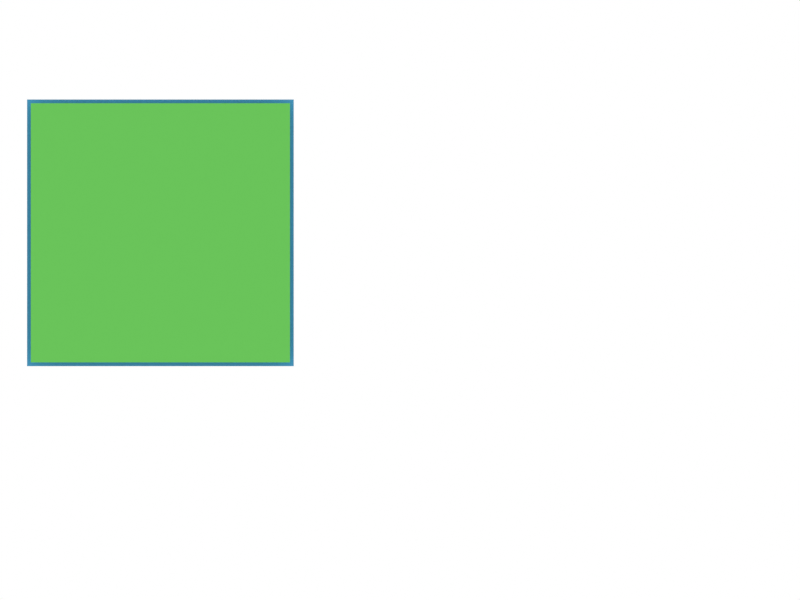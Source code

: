 # Source: image_source.blend  (saved by Blender 3.5.10; exported with 4.5.12 LTS)
import bpy
from mathutils import Matrix  # noqa: F401  (used for matrix-valued properties, if any)

bpy.ops.wm.read_factory_settings(use_empty=True)
scene = bpy.context.scene
scene.name = 'layout'

# ---- materials (node trees are filled in below, after node groups)
mat_material = bpy.data.materials.new('Material')
mat_material.use_transparent_shadow = False
mat_content_01 = bpy.data.materials.new('content-01')
mat_content_01.use_transparent_shadow = False
mat_content_02 = bpy.data.materials.new('content-02')
mat_content_02.use_transparent_shadow = False
mat_content_02_001 = bpy.data.materials.new('content-02.001')
mat_content_02_001.use_transparent_shadow = False
mat_content_05 = bpy.data.materials.new('content-05')
mat_content_05.use_transparent_shadow = False
mat_content_05_001 = bpy.data.materials.new('content-05.001')
mat_content_05_001.use_transparent_shadow = False

# ---- material node trees
mat_material.use_nodes = True; mat_material.node_tree.nodes.clear()
_N = mat_material.node_tree.nodes; _L = mat_material.node_tree.links
n0 = _N.new('ShaderNodeBsdfPrincipled'); n0.name = 'Principled BSDF'; n0.location = (10, 300)
n0.distribution = 'GGX'
n0.subsurface_method = 'RANDOM_WALK_SKIN'
n0.inputs[0].default_value = (0.03855, 0.3027, 0.5356, 1.0)
n0.inputs[3].default_value = 1.45
n0.inputs[27].default_value = (0.0, 0.0, 0.0, 1.0)
n0.inputs[28].default_value = 1.0
n1 = _N.new('ShaderNodeOutputMaterial'); n1.name = 'Material Output'; n1.location = (300, 300)
_L.new(n0.outputs[0], n1.inputs[0])
n1.is_active_output = True
mat_content_01.use_nodes = True; mat_content_01.node_tree.nodes.clear()
_N = mat_content_01.node_tree.nodes; _L = mat_content_01.node_tree.links
n0 = _N.new('ShaderNodeBsdfPrincipled'); n0.name = 'Principled BSDF'; n0.location = (10, 300)
n0.distribution = 'GGX'
n0.subsurface_method = 'RANDOM_WALK_SKIN'
n0.inputs[0].default_value = (0.1163, 0.5356, 0.07348, 1.0)
n0.inputs[3].default_value = 1.45
n0.inputs[27].default_value = (0.0, 0.0, 0.0, 1.0)
n0.inputs[28].default_value = 1.0
n1 = _N.new('ShaderNodeOutputMaterial'); n1.name = 'Material Output'; n1.location = (300, 300)
_L.new(n0.outputs[0], n1.inputs[0])
n1.is_active_output = True
mat_content_02.use_nodes = True; mat_content_02.node_tree.nodes.clear()
_N = mat_content_02.node_tree.nodes; _L = mat_content_02.node_tree.links
n0 = _N.new('ShaderNodeBsdfPrincipled'); n0.name = 'Principled BSDF'; n0.location = (10, 300)
n0.distribution = 'GGX'
n0.subsurface_method = 'RANDOM_WALK_SKIN'
n0.inputs[0].default_value = (0.5356, 0.1585, 0.1448, 1.0)
n0.inputs[3].default_value = 1.45
n0.inputs[27].default_value = (0.0, 0.0, 0.0, 1.0)
n0.inputs[28].default_value = 1.0
n1 = _N.new('ShaderNodeOutputMaterial'); n1.name = 'Material Output'; n1.location = (300, 300)
_L.new(n0.outputs[0], n1.inputs[0])
n1.is_active_output = True
mat_content_02_001.use_nodes = True; mat_content_02_001.node_tree.nodes.clear()
_N = mat_content_02_001.node_tree.nodes; _L = mat_content_02_001.node_tree.links
n0 = _N.new('ShaderNodeBsdfPrincipled'); n0.name = 'Principled BSDF'; n0.location = (10, 300)
n0.distribution = 'GGX'
n0.subsurface_method = 'RANDOM_WALK_SKIN'
n0.inputs[0].default_value = (0.5356, 0.5241, 0.111, 1.0)
n0.inputs[3].default_value = 1.45
n0.inputs[27].default_value = (0.0, 0.0, 0.0, 1.0)
n0.inputs[28].default_value = 1.0
n1 = _N.new('ShaderNodeOutputMaterial'); n1.name = 'Material Output'; n1.location = (300, 300)
_L.new(n0.outputs[0], n1.inputs[0])
n1.is_active_output = True
mat_content_05.use_nodes = True; mat_content_05.node_tree.nodes.clear()
_N = mat_content_05.node_tree.nodes; _L = mat_content_05.node_tree.links
n0 = _N.new('ShaderNodeBsdfPrincipled'); n0.name = 'Principled BSDF'; n0.location = (10, 300)
n0.distribution = 'GGX'
n0.subsurface_method = 'RANDOM_WALK_SKIN'
n0.inputs[0].default_value = (0.5356, 0.1214, 0.5101, 1.0)
n0.inputs[3].default_value = 1.45
n0.inputs[27].default_value = (0.0, 0.0, 0.0, 1.0)
n0.inputs[28].default_value = 1.0
n1 = _N.new('ShaderNodeOutputMaterial'); n1.name = 'Material Output'; n1.location = (300, 300)
_L.new(n0.outputs[0], n1.inputs[0])
n1.is_active_output = True
mat_content_05_001.use_nodes = True; mat_content_05_001.node_tree.nodes.clear()
_N = mat_content_05_001.node_tree.nodes; _L = mat_content_05_001.node_tree.links
n0 = _N.new('ShaderNodeBsdfPrincipled'); n0.name = 'Principled BSDF'; n0.location = (10, 300)
n0.distribution = 'GGX'
n0.subsurface_method = 'RANDOM_WALK_SKIN'
n0.inputs[0].default_value = (0.5356, 0.3343, 0.1106, 1.0)
n0.inputs[3].default_value = 1.45
n0.inputs[27].default_value = (0.0, 0.0, 0.0, 1.0)
n0.inputs[28].default_value = 1.0
n1 = _N.new('ShaderNodeOutputMaterial'); n1.name = 'Material Output'; n1.location = (300, 300)
_L.new(n0.outputs[0], n1.inputs[0])
n1.is_active_output = True

# ---- world
world_world_001 = bpy.data.worlds.new('World.001'); scene.world = world_world_001
world_world_001.use_nodes = True; world_world_001.node_tree.nodes.clear()
_N = world_world_001.node_tree.nodes; _L = world_world_001.node_tree.links
n0 = _N.new('ShaderNodeBackground'); n0.name = 'Background'; n0.location = (10, 300)
n0.inputs[0].default_value = (1.0, 1.0, 1.0, 1.0)
n1 = _N.new('ShaderNodeOutputWorld'); n1.name = 'World Output'; n1.location = (300, 300)
_L.new(n0.outputs[0], n1.inputs[0])
n1.is_active_output = True
world_world_001.use_sun_shadow = False
world_world_001.sun_shadow_jitter_overblur = 0.0

# ---- cameras
cam_camera_001 = bpy.data.cameras.new('Camera.001')
cam_camera_001.type = 'ORTHO'

# ---- meshes
me_plane = bpy.data.meshes.new('Plane')
me_plane.from_pydata([(-1.0, -1.0, 0.0), (1.0, -1.0, 0.0), (-1.0, 1.0, 0.0), (1.0, 1.0, 0.0)], [], [(0, 1, 3, 2)])
_uv = me_plane.uv_layers.new(name='UVMap')
_uv.uv.foreach_set('vector', [0.0, 0.0, 1.0, 0.0, 1.0, 1.0, 0.0, 1.0])
me_plane.materials.append(mat_material)
me_plane.update()
me_plane_001 = bpy.data.meshes.new('Plane.001')
me_plane_001.from_pydata([(-1.0, -1.0, 0.0), (1.0, -1.0, 0.0), (-1.0, 1.0, 0.0), (1.0, 1.0, 0.0)], [], [(0, 1, 3, 2)])
_uv = me_plane_001.uv_layers.new(name='UVMap')
_uv.uv.foreach_set('vector', [0.0, 0.0, 1.0, 0.0, 1.0, 1.0, 0.0, 1.0])
me_plane_001.materials.append(mat_content_01)
me_plane_001.update()
me_plane_002 = bpy.data.meshes.new('Plane.002')
me_plane_002.from_pydata([(-1.0, -1.0, 0.0), (1.0, -1.0, 0.0), (-1.0, 1.0, 0.0), (1.0, 1.0, 0.0)], [], [(0, 1, 3, 2)])
_uv = me_plane_002.uv_layers.new(name='UVMap')
_uv.uv.foreach_set('vector', [0.0, 0.0, 1.0, 0.0, 1.0, 1.0, 0.0, 1.0])
me_plane_002.materials.append(mat_content_02)
me_plane_002.update()
me_plane_003 = bpy.data.meshes.new('Plane.003')
me_plane_003.from_pydata([(-1.0, -1.0, 0.0), (1.0, -1.0, 0.0), (-1.0, 1.0, 0.0), (1.0, 1.0, 0.0)], [], [(0, 1, 3, 2)])
_uv = me_plane_003.uv_layers.new(name='UVMap')
_uv.uv.foreach_set('vector', [0.0, 0.0, 1.0, 0.0, 1.0, 1.0, 0.0, 1.0])
me_plane_003.materials.append(mat_content_02_001)
me_plane_003.update()
me_plane_004 = bpy.data.meshes.new('Plane.004')
me_plane_004.from_pydata([(-1.0, -1.0, 0.0), (1.0, -1.0, 0.0), (-1.0, 1.0, 0.0), (1.0, 1.0, 0.0)], [], [(0, 1, 3, 2)])
_uv = me_plane_004.uv_layers.new(name='UVMap')
_uv.uv.foreach_set('vector', [0.0, 0.0, 1.0, 0.0, 1.0, 1.0, 0.0, 1.0])
me_plane_004.materials.append(mat_content_05)
me_plane_004.update()
me_plane_005 = bpy.data.meshes.new('Plane.005')
me_plane_005.from_pydata([(-1.0, -1.0, 0.0), (1.0, -1.0, 0.0), (-1.0, 1.0, 0.0), (1.0, 1.0, 0.0)], [], [(0, 1, 3, 2)])
_uv = me_plane_005.uv_layers.new(name='UVMap')
_uv.uv.foreach_set('vector', [0.0, 0.0, 1.0, 0.0, 1.0, 1.0, 0.0, 1.0])
me_plane_005.materials.append(mat_content_05_001)
me_plane_005.update()
me_plane_006 = bpy.data.meshes.new('Plane.006')
me_plane_006.from_pydata([(-1.0, -1.0, 0.0), (1.0, -1.0, 0.0), (-1.0, 1.0, 0.0), (1.0, 1.0, 0.0)], [], [(0, 1, 3, 2)])
_uv = me_plane_006.uv_layers.new(name='UVMap')
_uv.uv.foreach_set('vector', [0.0, 0.0, 1.0, 0.0, 1.0, 1.0, 0.0, 1.0])
me_plane_006.materials.append(mat_material)
me_plane_006.update()
me_plane_007 = bpy.data.meshes.new('Plane.007')
me_plane_007.from_pydata([(-1.0, -1.0, 0.0), (1.0, -1.0, 0.0), (-1.0, 1.0, 0.0), (1.0, 1.0, 0.0)], [], [(0, 1, 3, 2)])
_uv = me_plane_007.uv_layers.new(name='UVMap')
_uv.uv.foreach_set('vector', [0.0, 0.0, 1.0, 0.0, 1.0, 1.0, 0.0, 1.0])
me_plane_007.materials.append(mat_content_01)
me_plane_007.update()

# ---- objects
ob_camera_001 = bpy.data.objects.new('Camera.001', cam_camera_001)
ob_section_one = bpy.data.objects.new('section-one', me_plane)
ob_content_01 = bpy.data.objects.new('content-01', me_plane_001)
ob_content_02 = bpy.data.objects.new('content-02', me_plane_002)
ob_content_03 = bpy.data.objects.new('content-03', me_plane_003)
ob_content_04 = bpy.data.objects.new('content-04', me_plane_004)
ob_content_04_001 = bpy.data.objects.new('content-04.001', me_plane_005)
ob_section_one_001 = bpy.data.objects.new('section-one.001', me_plane_006)
ob_content_01_001 = bpy.data.objects.new('content-01.001', me_plane_007)

# ---- transforms, parenting, visibility, modifiers, constraints
ob_camera_001.location = (0.0, 0.0, 6.0)
ob_section_one.location = (-1.797, 0.5038, -0.1)
ob_content_01.location = (-1.797, 0.5038, 0.0)
ob_content_01.scale = (0.972, 0.972, 0.972)
ob_content_02.location = (-1.287, 0.5038, 0.0)
ob_content_02.scale = (0.0, 0.0, 0.0)
ob_content_03.location = (-1.287, 0.5038, 0.0)
ob_content_03.scale = (0.0, 0.0, 0.0)
ob_content_04.location = (-1.797, 0.003829, 0.0)
ob_content_04.scale = (0.0, 0.0, 0.0)
ob_content_04_001.location = (-1.797, 0.003829, 0.0)
ob_content_04_001.scale = (0.0, 0.0, 0.0)
ob_section_one_001.location = (-1.797, 0.5038, -0.1)
ob_section_one_001.scale = (0.0, 0.0, 0.0)
ob_section_one_001.delta_location = (3.0, 0.0, 0.0)
ob_content_01_001.location = (-1.797, 0.5038, 0.0)
ob_content_01_001.scale = (0.0, 0.0, 0.0)
ob_content_01_001.delta_location = (3.0, 0.0, 0.0)

# ---- collection membership
scene.collection.objects.link(ob_camera_001)
scene.collection.objects.link(ob_section_one)
scene.collection.objects.link(ob_content_01)
scene.collection.objects.link(ob_content_02)
scene.collection.objects.link(ob_content_03)
scene.collection.objects.link(ob_content_04)
scene.collection.objects.link(ob_content_04_001)
scene.collection.objects.link(ob_section_one_001)
scene.collection.objects.link(ob_content_01_001)

# ---- scene / render settings (as saved in the file)
scene.camera = ob_camera_001
scene.frame_start = 1; scene.frame_end = 240; scene.frame_set(46)
scene.render.engine = 'BLENDER_EEVEE_NEXT'
scene.render.image_settings.file_format = 'FFMPEG'
scene.render.image_settings.color_mode = 'RGB'
scene.render.image_settings.exr_codec = 'NONE'
scene.render.resolution_x = 640
scene.render.resolution_y = 480
scene.render.frame_map_old = 60
scene.render.frame_map_new = 240
scene.render.film_transparent = True
scene.render.simplify_subdivision_render = 0
scene.render.simplify_child_particles_render = 0.0
scene.cycles.sampling_pattern = 'TABULATED_SOBOL'
scene.eevee.use_shadows = False
scene.view_settings.view_transform = 'Standard'
bpy.context.view_layer.update()
